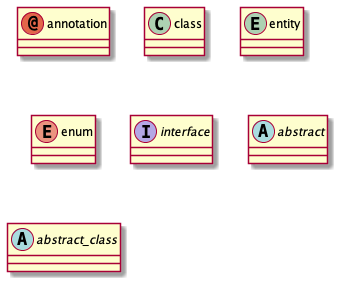

The diagram above was rendered by PlantUML. Its source (embedded in the PNG):
@startuml
'Example: Class Types

'Display all 7 basic class types with names.
annotation      annotation
class           class
entity          entity
enum            enum
interface       interface
abstract        abstract
abstract class  abstract_class

@enduml